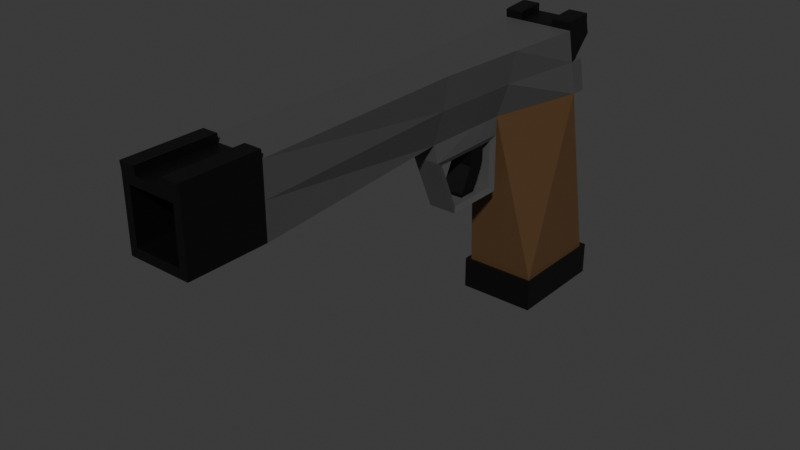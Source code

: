 # Source: pistol.blend  (saved by Blender 4.2.66; exported with 4.5.12 LTS)
import bpy
from mathutils import Matrix  # noqa: F401  (used for matrix-valued properties, if any)

bpy.ops.wm.read_factory_settings(use_empty=True)
scene = bpy.context.scene
scene.name = 'Scene'

# ---- collections
col_collection = bpy.data.collections.new('Collection'); scene.collection.children.link(col_collection)

# ---- materials (node trees are filled in below, after node groups)
mat_metal = bpy.data.materials.new('Metal')
mat_wood = bpy.data.materials.new('Wood')
mat_metal2 = bpy.data.materials.new('Metal2')

# ---- material node trees
mat_metal.use_nodes = True; mat_metal.node_tree.nodes.clear()
_N = mat_metal.node_tree.nodes; _L = mat_metal.node_tree.links
n0 = _N.new('ShaderNodeBsdfPrincipled'); n0.name = 'Principled BSDF'; n0.location = (10, 300)
n0.inputs[0].default_value = (0.07101, 0.07101, 0.07101, 1.0)
n1 = _N.new('ShaderNodeOutputMaterial'); n1.name = 'Material Output'; n1.location = (300, 300)
_L.new(n0.outputs[0], n1.inputs[0])
n1.is_active_output = True
mat_wood.use_nodes = True; mat_wood.node_tree.nodes.clear()
_N = mat_wood.node_tree.nodes; _L = mat_wood.node_tree.links
n0 = _N.new('ShaderNodeBsdfPrincipled'); n0.name = 'Principled BSDF'; n0.location = (10, 300)
n0.inputs[0].default_value = (0.09846, 0.052, 0.02056, 1.0)
n1 = _N.new('ShaderNodeOutputMaterial'); n1.name = 'Material Output'; n1.location = (300, 300)
_L.new(n0.outputs[0], n1.inputs[0])
n1.is_active_output = True
mat_metal2.use_nodes = True; mat_metal2.node_tree.nodes.clear()
_N = mat_metal2.node_tree.nodes; _L = mat_metal2.node_tree.links
n0 = _N.new('ShaderNodeBsdfPrincipled'); n0.name = 'Principled BSDF'; n0.location = (10, 300)
n0.inputs[0].default_value = (0.0, 0.0, 0.0, 1.0)
n1 = _N.new('ShaderNodeOutputMaterial'); n1.name = 'Material Output'; n1.location = (300, 300)
_L.new(n0.outputs[0], n1.inputs[0])
n1.is_active_output = True

# ---- world
world_world = bpy.data.worlds.new('World'); scene.world = world_world
world_world.use_nodes = True; world_world.node_tree.nodes.clear()
_N = world_world.node_tree.nodes; _L = world_world.node_tree.links
n0 = _N.new('ShaderNodeOutputWorld'); n0.name = 'World Output'; n0.location = (300, 300)
n1 = _N.new('ShaderNodeBackground'); n1.name = 'Background'; n1.location = (10, 300)
n1.inputs[0].default_value = (0.05088, 0.05088, 0.05088, 1.0)
_L.new(n1.outputs[0], n0.inputs[0])
n0.is_active_output = True
world_world.color = (0.05088, 0.05088, 0.05088)
world_world.sun_shadow_jitter_overblur = 0.0

# ---- meshes
me_cube_001 = bpy.data.meshes.new('Cube.001')
me_cube_001.from_pydata([(-0.6283, -1.125, -0.7938), (-0.6283, -1.125, 0.3495), (-1.0, 1.0, -1.0), (-1.0, 0.9314, 0.5557), (0.6283, -1.125, -0.7938), (0.6283, -1.125, 0.3495), (1.0, 1.0, -1.0), (1.0, 0.9314, 0.5557), (-0.3723, 0.5722, -1.0), (-0.8558, 0.5722, 0.5557), (0.3723, 0.5722, -1.0), (0.8522, 0.5722, 0.5557), (-0.8345, -0.7943, -1.0), (0.8345, -0.7943, 0.5557), (-0.8345, -0.7943, 0.5557), (0.8345, -0.7943, -1.0), (-0.7145, 0.1703, 0.5557), (0.3107, 0.1703, -1.0), (-0.3107, 0.1703, -1.0), (0.7109, 0.1703, 0.5557), (1.0, 1.159, -5.259), (-1.0, 1.159, -5.259), (1.0, 0.7316, -5.259), (-1.0, 0.7316, -5.259), (0.3723, 0.1845, -1.419), (0.3723, 0.5722, -1.419), (-0.3723, 0.5722, -1.419), (-0.3723, 0.1845, -1.419), (0.3847, 0.2952, -2.771), (0.3847, 0.5722, -2.771), (-0.3847, 0.5722, -2.771), (-0.3847, 0.2952, -2.771), (1.0, 1.159, -5.96), (-1.0, 1.159, -5.96), (1.0, 0.7316, -5.96), (-1.0, 0.7316, -5.96), (1.099, 1.18, -5.224), (-1.099, 1.18, -5.224), (1.099, 0.7105, -5.224), (-1.099, 0.7105, -5.224), (1.099, 1.18, -5.994), (-1.099, 1.18, -5.994), (1.099, 0.7105, -5.994), (-1.099, 0.7105, -5.994), (-0.6283, -1.125, -0.204), (-1.0, 0.9649, -0.204), (1.0, 0.9649, -0.204), (0.6283, -1.125, -0.204), (0.6935, 0.5722, -0.204), (-0.6935, 0.5722, -0.204), (-0.8345, -0.7943, -0.204), (0.8345, -0.7943, -0.204), (0.5787, 0.1703, -0.204), (-0.5787, 0.1703, -0.204), (-1.0, 0.9487, 0.577), (1.0, 0.9487, 0.577), (-1.0, 0.9822, -0.1826), (1.0, 0.9822, -0.1826), (-1.0, 1.062, 0.6248), (1.0, 1.062, 0.6248), (-1.0, 1.077, 0.3339), (1.0, 1.077, 0.3339), (-1.0, 1.037, -0.2069), (-1.0, 1.072, -1.003), (1.0, 1.072, -1.003), (1.0, 1.037, -0.2069), (-0.8345, -1.125, -0.204), (-0.8345, -1.125, 0.5557), (0.8345, -1.125, -0.204), (0.8345, -1.125, -1.0), (-0.8345, -1.125, -1.0), (0.8345, -1.125, 0.5557), (0.6283, -0.6097, -0.204), (-0.6283, -0.6097, -0.204), (-0.6283, -0.6097, 0.3495), (0.6283, -0.6097, -0.7938), (-0.6283, -0.6097, -0.7938), (0.6283, -0.6097, 0.3495), (0.3076, 0.223, -1.536), (0.3076, 0.5433, -1.536), (-0.3076, 0.5433, -1.536), (-0.3076, 0.223, -1.536), (0.3178, 0.3145, -2.654), (0.3178, 0.5433, -2.654), (-0.3178, 0.5433, -2.654), (-0.3178, 0.3145, -2.654), (-0.7994, 0.4117, 0.5557), (0.3477, 0.4117, -1.0), (-0.3477, 0.4117, -1.0), (0.7958, 0.4117, 0.5557), (0.3723, 0.4173, -1.419), (-0.3723, 0.4173, -1.419), (0.6477, 0.4117, -0.204), (-0.6477, 0.4117, -0.204), (0.3076, 0.4154, -1.536), (-0.3076, 0.4154, -1.536), (-0.8348, 0.5123, 0.5557), (0.3631, 0.5123, -1.0), (0.3723, 0.5144, -1.419), (-0.6764, 0.5123, -0.204), (0.3076, 0.4956, -1.536), (-0.3631, 0.5123, -1.0), (0.8312, 0.5123, 0.5557), (-0.3723, 0.5144, -1.419), (0.6764, 0.5123, -0.204), (-0.3076, 0.4956, -1.536), (-0.3076, 0.4956, -1.916), (-0.3076, 0.4154, -1.916), (0.3076, 0.4154, -1.916), (0.3076, 0.4956, -1.916), (-0.3076, 0.4399, -2.477), (-0.3076, 0.3597, -2.477), (0.3076, 0.3597, -2.477), (0.3076, 0.4399, -2.477), (-0.4995, 1.0, -1.0), (-0.4995, 0.9314, 0.5557), (-0.4169, -1.125, -1.0), (-0.4169, -1.125, 0.5557), (-0.4284, 0.5722, 0.5557), (-0.186, 0.5722, -1.0), (-0.4169, -0.7943, 0.5557), (-0.4169, -0.7943, -1.0), (-0.1552, 0.1703, -1.0), (-0.3578, 0.1703, 0.5557), (-0.4995, 1.159, -5.259), (-0.4995, 0.7316, -5.259), (-0.186, 0.5722, -1.419), (-0.186, 0.1845, -1.419), (-0.1922, 0.5722, -2.771), (-0.1922, 0.2952, -2.771), (-0.4995, 1.159, -5.96), (-0.4995, 0.7316, -5.96), (-0.5488, 1.18, -5.224), (-0.5488, 0.7105, -5.224), (-0.5488, 1.18, -5.994), (-0.5488, 0.7105, -5.994), (-0.4995, 0.9649, -0.204), (-0.4995, 0.9487, 0.577), (-0.4995, 0.9822, -0.1826), (-0.4995, 1.062, 0.6248), (-0.4995, 1.077, 0.3339), (-0.4995, 1.072, -1.003), (-0.4995, 1.037, -0.2069), (-0.3139, -1.125, -0.7938), (-0.3139, -1.125, 0.3495), (-0.3139, -0.6097, -0.204), (-0.3139, -0.6097, -0.7938), (-0.3139, -0.6097, 0.3495), (-0.4002, 0.4117, 0.5557), (-0.4179, 0.5123, 0.5557), (0.4468, 0.9314, 0.5557), (0.3728, -1.125, -1.0), (0.3798, 0.5722, 0.5557), (0.3728, -0.7943, 0.5557), (0.3166, 0.1703, 0.5557), (0.4468, 0.9649, -0.204), (0.4468, 0.9487, 0.577), (0.4468, 0.9822, -0.1826), (0.4468, 1.062, 0.6248), (0.4468, 1.077, 0.3339), (0.4468, 1.037, -0.2069), (0.2807, -1.125, -0.7938), (0.2807, -0.6097, -0.7938), (0.3545, 0.4117, 0.5557), (0.3704, 0.5123, 0.5557), (0.4468, 1.0, -1.0), (0.3728, -1.125, 0.5557), (0.1663, 0.5722, -1.0), (0.3728, -0.7943, -1.0), (0.1388, 0.1703, -1.0), (0.4468, 1.159, -5.259), (0.4468, 0.7316, -5.259), (0.1663, 0.5722, -1.419), (0.1663, 0.1845, -1.419), (0.1719, 0.5722, -2.771), (0.1719, 0.2952, -2.771), (0.4468, 1.159, -5.96), (0.4468, 0.7316, -5.96), (0.4909, 1.18, -5.224), (0.4909, 0.7105, -5.224), (0.4909, 1.18, -5.994), (0.4909, 0.7105, -5.994), (0.4468, 1.072, -1.003), (0.2807, -1.125, 0.3495), (0.2807, -0.6097, -0.204), (0.2807, -0.6097, 0.3495), (0.4468, 0.9285, 0.7356), (1.0, 0.9285, 0.7356), (0.8345, -0.7972, 0.7356), (0.8345, -1.128, 0.7356), (-0.4169, -1.128, 0.7356), (-0.8345, -1.128, 0.7356), (-0.8345, -0.7972, 0.7356), (0.3728, -0.7972, 0.7356), (0.4468, 0.9458, 0.757), (1.0, 0.9458, 0.757), (-1.0, 0.9285, 0.7356), (-1.0, 0.9458, 0.757), (0.4468, 1.059, 0.8048), (1.0, 1.059, 0.8048), (-1.0, 1.059, 0.8048), (-0.4995, 0.9285, 0.7356), (-0.4169, -0.7972, 0.7356), (-0.4995, 0.9458, 0.757), (-0.4995, 1.059, 0.8048), (0.3728, -1.128, 0.7356)], [], [(49, 9, 3, 45), (136, 45, 56, 138), (51, 13, 71, 68), (144, 1, 74, 147), (168, 15, 69, 151), (166, 71, 189, 205), (115, 3, 9, 118), (8, 2, 21, 23), (46, 7, 11, 48), (99, 96, 9, 49), (66, 67, 14, 50), (123, 16, 14, 120), (169, 17, 15, 168), (52, 19, 13, 51), (92, 89, 19, 52), (87, 17, 24, 90), (148, 86, 16, 123), (50, 14, 16, 53), (125, 23, 39, 133), (119, 8, 23, 125), (165, 6, 20, 170), (6, 10, 22, 20), (127, 27, 31, 129), (101, 8, 26, 103), (167, 10, 25, 172), (122, 18, 27, 127), (174, 29, 28, 175), (172, 25, 29, 174), (31, 27, 81, 85), (29, 25, 79, 83), (176, 32, 34, 177), (34, 32, 40, 42), (177, 34, 42, 181), (170, 20, 36, 178), (178, 36, 40, 180), (133, 39, 43, 135), (36, 38, 42, 40), (39, 37, 41, 43), (20, 22, 38, 36), (33, 35, 43, 41), (130, 33, 41, 134), (23, 21, 37, 39), (12, 50, 53, 18), (87, 92, 52, 17), (17, 52, 51, 15), (70, 66, 50, 12), (101, 99, 49, 8), (6, 46, 48, 10), (47, 5, 77, 72), (15, 51, 68, 69), (2, 45, 62, 63), (8, 49, 45, 2), (138, 56, 60, 140), (45, 3, 54, 56), (7, 46, 57, 55), (150, 7, 187, 186), (159, 158, 59, 61), (56, 54, 58, 60), (55, 57, 61, 59), (153, 166, 205, 193), (182, 160, 65, 64), (155, 46, 65, 160), (46, 6, 64, 65), (114, 2, 63, 141), (44, 1, 67, 66), (47, 4, 69, 68), (143, 0, 70, 116), (183, 5, 71, 166), (0, 44, 66, 70), (5, 47, 68, 71), (145, 147, 74, 73), (146, 145, 73, 76), (4, 47, 72, 75), (44, 0, 76, 73), (161, 4, 75, 162), (1, 44, 73, 74), (30, 31, 85, 84), (28, 29, 83, 82), (26, 30, 84, 80), (24, 28, 82, 78), (103, 26, 80, 105), (90, 24, 78, 94), (82, 83, 84, 85), (79, 80, 84, 83), (81, 78, 82, 85), (100, 105, 80, 79), (78, 81, 95, 94), (98, 90, 94, 100), (27, 91, 95, 81), (18, 53, 93, 88), (97, 104, 92, 87), (18, 88, 91, 27), (149, 96, 86, 148), (97, 87, 90, 98), (104, 102, 89, 92), (53, 16, 86, 93), (48, 11, 102, 104), (10, 97, 98, 25), (118, 9, 96, 149), (10, 48, 104, 97), (25, 98, 100, 79), (94, 95, 107, 108), (91, 103, 105, 95), (88, 93, 99, 101), (88, 101, 103, 91), (93, 86, 96, 99), (107, 106, 110, 111), (100, 94, 108, 109), (105, 100, 109, 106), (95, 105, 106, 107), (112, 111, 110, 113), (106, 109, 113, 110), (108, 107, 111, 112), (109, 108, 112, 113), (152, 118, 149, 164), (164, 149, 148, 163), (0, 143, 146, 76), (162, 184, 145, 146), (184, 185, 147, 145), (1, 144, 117, 67), (161, 143, 116, 151), (165, 114, 141, 182), (45, 136, 142, 62), (63, 62, 142, 141), (120, 14, 192, 202), (60, 58, 139, 140), (158, 156, 194, 198), (157, 138, 140, 159), (176, 130, 134, 180), (179, 133, 135, 181), (37, 132, 134, 41), (21, 124, 132, 37), (35, 131, 135, 43), (33, 130, 131, 35), (26, 126, 128, 30), (30, 128, 129, 31), (169, 122, 127, 173), (8, 119, 126, 26), (173, 127, 129, 175), (2, 114, 124, 21), (167, 119, 125, 171), (171, 125, 133, 179), (163, 148, 123, 154), (18, 122, 121, 12), (154, 123, 120, 153), (150, 115, 118, 152), (153, 120, 117, 166), (12, 121, 116, 70), (183, 144, 147, 185), (155, 136, 138, 157), (46, 155, 157, 57), (5, 183, 185, 77), (67, 117, 190, 191), (7, 150, 152, 11), (19, 154, 153, 13), (89, 163, 154, 19), (22, 171, 179, 38), (10, 167, 171, 22), (24, 173, 175, 28), (17, 169, 173, 24), (38, 179, 181, 42), (32, 176, 180, 40), (57, 157, 159, 61), (6, 165, 182, 64), (4, 161, 151, 69), (72, 77, 185, 184), (75, 72, 184, 162), (102, 164, 163, 89), (11, 152, 164, 102), (143, 161, 162, 146), (144, 183, 166, 117), (136, 155, 160, 142), (141, 142, 160, 182), (137, 156, 158, 139), (140, 139, 158, 159), (115, 150, 156, 137), (132, 178, 180, 134), (124, 170, 178, 132), (131, 177, 181, 135), (130, 176, 177, 131), (126, 172, 174, 128), (128, 174, 175, 129), (119, 167, 172, 126), (114, 165, 170, 124), (122, 169, 168, 121), (121, 168, 151, 116), (202, 192, 191, 190), (186, 187, 195, 194), (194, 195, 199, 198), (197, 203, 204, 200), (196, 201, 203, 197), (188, 193, 205, 189), (156, 150, 186, 194), (54, 3, 196, 197), (58, 54, 197, 200), (3, 115, 201, 196), (14, 67, 191, 192), (117, 120, 202, 190), (7, 55, 195, 187), (137, 139, 204, 203), (55, 59, 199, 195), (71, 13, 188, 189), (59, 158, 198, 199), (139, 58, 200, 204), (115, 137, 203, 201), (13, 153, 193, 188)])
me_cube_001.polygons.foreach_set('material_index', [0, 0, 2, 2, 2, 2, 0, 1, 0, 0, 2, 0, 0, 0, 0, 0, 0, 0, 2, 1, 1, 1, 0, 0, 0, 0, 0, 0, 0, 0, 0, 2, 2, 2, 2, 2, 2, 2, 2, 2, 2, 2, 0, 0, 0, 2, 0, 0, 2, 2, 0, 0, 2, 2, 2, 2, 2, 2, 2, 2, 0, 0, 0, 0, 2, 2, 2, 2, 2, 2, 2, 2, 2, 2, 2, 2, 0, 0, 0, 0, 0, 0, 0, 0, 0, 0, 0, 0, 0, 0, 0, 0, 0, 0, 0, 0, 0, 0, 0, 0, 0, 2, 0, 0, 0, 0, 2, 2, 2, 2, 2, 2, 2, 2, 0, 0, 2, 2, 2, 2, 2, 0, 0, 0, 2, 2, 2, 2, 2, 2, 2, 2, 2, 0, 0, 0, 0, 0, 0, 1, 1, 2, 0, 0, 0, 0, 2, 2, 2, 0, 0, 2, 2, 0, 0, 0, 2, 1, 0, 0, 2, 2, 2, 0, 2, 2, 2, 0, 0, 2, 2, 0, 0, 2, 2, 2, 2, 2, 2, 0, 0, 0, 0, 1, 0, 2, 2, 2, 2, 2, 2, 2, 2, 2, 2, 2, 2, 2, 2, 2, 2, 2, 2, 2, 2, 2])
_uv = me_cube_001.uv_layers.new(name='UVMap')
_uv.uv.foreach_set('vector', [0.5029, 0.1965, 0.625, 0.1965, 0.625, 0.25, 0.5029, 0.25, 0.5029, 0.3126, 0.5029, 0.25, 0.5029, 0.25, 0.5029, 0.3126, 0.5029, 0.7087, 0.625, 0.7087, 0.625, 0.75, 0.5029, 0.75, 0.5919, 0.922, 0.5919, 0.9691, 0.5919, 0.9691, 0.5919, 0.922, 0.3058, 0.7087, 0.375, 0.7087, 0.375, 0.75, 0.3058, 0.75, 0.625, 0.8192, 0.625, 0.75, 0.625, 0.75, 0.625, 0.8192, 0.8124, 0.5, 0.875, 0.5, 0.875, 0.5535, 0.8124, 0.5535, 0.375, 0.1965, 0.375, 0.25, 0.375, 0.25, 0.375, 0.1965, 0.5029, 0.5, 0.625, 0.5, 0.625, 0.5535, 0.5029, 0.5535, 0.5029, 0.1914, 0.625, 0.1914, 0.625, 0.1965, 0.5029, 0.1965, 0.5029, 0.0, 0.625, 0.0, 0.625, 0.04132, 0.5029, 0.04132, 0.8124, 0.5881, 0.875, 0.5881, 0.875, 0.7087, 0.8124, 0.7087, 0.3058, 0.5881, 0.375, 0.5881, 0.375, 0.7087, 0.3058, 0.7087, 0.5029, 0.5881, 0.625, 0.5881, 0.625, 0.7087, 0.5029, 0.7087, 0.5029, 0.5673, 0.625, 0.5673, 0.625, 0.5881, 0.5029, 0.5881, 0.375, 0.5673, 0.375, 0.5881, 0.375, 0.5881, 0.375, 0.5673, 0.8124, 0.5673, 0.875, 0.5673, 0.875, 0.5881, 0.8124, 0.5881, 0.5029, 0.04132, 0.625, 0.04132, 0.625, 0.1619, 0.5029, 0.1619, 0.1876, 0.5535, 0.125, 0.5535, 0.125, 0.5535, 0.1876, 0.5535, 0.1876, 0.5535, 0.125, 0.5535, 0.125, 0.5535, 0.1876, 0.5535, 0.375, 0.4308, 0.375, 0.5, 0.375, 0.5, 0.375, 0.4308, 0.375, 0.5, 0.375, 0.5535, 0.375, 0.5535, 0.375, 0.5, 0.1876, 0.5881, 0.125, 0.5881, 0.125, 0.5881, 0.1876, 0.5881, 0.375, 0.1914, 0.375, 0.1965, 0.375, 0.1965, 0.375, 0.1914, 0.3058, 0.5535, 0.375, 0.5535, 0.375, 0.5535, 0.3058, 0.5535, 0.1876, 0.5881, 0.125, 0.5881, 0.125, 0.5881, 0.1876, 0.5881, 0.3058, 0.5535, 0.375, 0.5535, 0.375, 0.5881, 0.3058, 0.5881, 0.3058, 0.5535, 0.375, 0.5535, 0.375, 0.5535, 0.3058, 0.5535, 0.125, 0.5881, 0.125, 0.5881, 0.125, 0.5881, 0.125, 0.5881, 0.375, 0.5535, 0.375, 0.5535, 0.375, 0.5535, 0.375, 0.5535, 0.3058, 0.5, 0.375, 0.5, 0.375, 0.5535, 0.3058, 0.5535, 0.375, 0.5535, 0.375, 0.5, 0.375, 0.5, 0.375, 0.5535, 0.3058, 0.5535, 0.375, 0.5535, 0.375, 0.5535, 0.3058, 0.5535, 0.375, 0.4308, 0.375, 0.5, 0.375, 0.5, 0.375, 0.4308, 0.375, 0.4308, 0.375, 0.5, 0.375, 0.5, 0.375, 0.4308, 0.1876, 0.5535, 0.125, 0.5535, 0.125, 0.5535, 0.1876, 0.5535, 0.375, 0.5, 0.375, 0.5535, 0.375, 0.5535, 0.375, 0.5, 0.375, 0.1965, 0.375, 0.25, 0.375, 0.25, 0.375, 0.1965, 0.375, 0.5, 0.375, 0.5535, 0.375, 0.5535, 0.375, 0.5, 0.125, 0.5, 0.125, 0.5535, 0.125, 0.5535, 0.125, 0.5, 0.1876, 0.5, 0.125, 0.5, 0.125, 0.5, 0.1876, 0.5, 0.375, 0.1965, 0.375, 0.25, 0.375, 0.25, 0.375, 0.1965, 0.375, 0.04132, 0.5029, 0.04132, 0.5029, 0.1619, 0.375, 0.1619, 0.375, 0.5673, 0.5029, 0.5673, 0.5029, 0.5881, 0.375, 0.5881, 0.375, 0.5881, 0.5029, 0.5881, 0.5029, 0.7087, 0.375, 0.7087, 0.375, 0.0, 0.5029, 0.0, 0.5029, 0.04132, 0.375, 0.04132, 0.375, 0.1914, 0.5029, 0.1914, 0.5029, 0.1965, 0.375, 0.1965, 0.375, 0.5, 0.5029, 0.5, 0.5029, 0.5535, 0.375, 0.5535, 0.5029, 0.7809, 0.5919, 0.7809, 0.5919, 0.7809, 0.5029, 0.7809, 0.375, 0.7087, 0.5029, 0.7087, 0.5029, 0.75, 0.375, 0.75, 0.375, 0.25, 0.5029, 0.25, 0.5029, 0.25, 0.375, 0.25, 0.375, 0.1965, 0.5029, 0.1965, 0.5029, 0.25, 0.375, 0.25, 0.5029, 0.3126, 0.5029, 0.25, 0.5029, 0.25, 0.5029, 0.3126, 0.5029, 0.25, 0.625, 0.25, 0.625, 0.25, 0.5029, 0.25, 0.625, 0.5, 0.5029, 0.5, 0.5029, 0.5, 0.625, 0.5, 0.6942, 0.5, 0.625, 0.5, 0.625, 0.5, 0.6942, 0.5, 0.5029, 0.4308, 0.625, 0.4308, 0.625, 0.5, 0.5029, 0.5, 0.5029, 0.25, 0.625, 0.25, 0.625, 0.25, 0.5029, 0.25, 0.625, 0.5, 0.5029, 0.5, 0.5029, 0.5, 0.625, 0.5, 0.6942, 0.7087, 0.6942, 0.75, 0.6942, 0.75, 0.6942, 0.7087, 0.375, 0.4308, 0.5029, 0.4308, 0.5029, 0.5, 0.375, 0.5, 0.5029, 0.4308, 0.5029, 0.5, 0.5029, 0.5, 0.5029, 0.4308, 0.5029, 0.5, 0.375, 0.5, 0.375, 0.5, 0.5029, 0.5, 0.375, 0.3126, 0.375, 0.25, 0.375, 0.25, 0.375, 0.3126, 0.5029, 0.9691, 0.5919, 0.9691, 0.625, 1.0, 0.5029, 1.0, 0.5029, 0.7809, 0.4081, 0.7809, 0.375, 0.75, 0.5029, 0.75, 0.4081, 0.922, 0.4081, 0.9691, 0.375, 1.0, 0.375, 0.9374, 0.5919, 0.8329, 0.5919, 0.7809, 0.625, 0.75, 0.625, 0.8192, 0.4081, 0.9691, 0.5029, 0.9691, 0.5029, 1.0, 0.375, 1.0, 0.5919, 0.7809, 0.5029, 0.7809, 0.5029, 0.75, 0.625, 0.75, 0.5029, 0.922, 0.5919, 0.922, 0.5919, 0.9691, 0.5029, 0.9691, 0.4081, 0.922, 0.5029, 0.922, 0.5029, 0.9691, 0.4081, 0.9691, 0.4081, 0.7809, 0.5029, 0.7809, 0.5029, 0.7809, 0.4081, 0.7809, 0.5029, 0.9691, 0.4081, 0.9691, 0.4081, 0.9691, 0.5029, 0.9691, 0.4081, 0.8329, 0.4081, 0.7809, 0.4081, 0.7809, 0.4081, 0.8329, 0.5919, 0.9691, 0.5029, 0.9691, 0.5029, 0.9691, 0.5919, 0.9691, 0.125, 0.5535, 0.125, 0.5881, 0.125, 0.5881, 0.125, 0.5535, 0.375, 0.5881, 0.375, 0.5535, 0.375, 0.5535, 0.375, 0.5881, 0.125, 0.5535, 0.125, 0.5535, 0.125, 0.5535, 0.125, 0.5535, 0.375, 0.5881, 0.375, 0.5881, 0.375, 0.5881, 0.375, 0.5881, 0.375, 0.1914, 0.375, 0.1965, 0.375, 0.1965, 0.375, 0.1914, 0.375, 0.5673, 0.375, 0.5881, 0.375, 0.5881, 0.375, 0.5673, 0.375, 0.5881, 0.375, 0.5535, 0.125, 0.5535, 0.125, 0.5881, 0.375, 0.5535, 0.125, 0.5535, 0.125, 0.5535, 0.375, 0.5535, 0.125, 0.5881, 0.375, 0.5881, 0.375, 0.5881, 0.125, 0.5881, 0.375, 0.5586, 0.3377, 0.2549, 0.375, 0.1965, 0.375, 0.5535, 0.375, 0.5881, 0.125, 0.5881, 0.2752, 0.3529, 0.375, 0.5673, 0.375, 0.5586, 0.375, 0.5673, 0.375, 0.5673, 0.375, 0.5586, 0.375, 0.1619, 0.375, 0.1827, 0.375, 0.1827, 0.375, 0.1619, 0.375, 0.1619, 0.5029, 0.1619, 0.5029, 0.1827, 0.375, 0.1827, 0.375, 0.5586, 0.5029, 0.5586, 0.5029, 0.5673, 0.375, 0.5673, 0.375, 0.1619, 0.375, 0.1827, 0.375, 0.1827, 0.375, 0.1619, 0.8124, 0.5586, 0.875, 0.5586, 0.875, 0.5673, 0.8124, 0.5673, 0.375, 0.5586, 0.375, 0.5673, 0.375, 0.5673, 0.375, 0.5586, 0.5029, 0.5586, 0.625, 0.5586, 0.625, 0.5673, 0.5029, 0.5673, 0.5029, 0.1619, 0.625, 0.1619, 0.625, 0.1827, 0.5029, 0.1827, 0.5029, 0.5535, 0.625, 0.5535, 0.625, 0.5586, 0.5029, 0.5586, 0.375, 0.5535, 0.375, 0.5586, 0.375, 0.5586, 0.375, 0.5535, 0.8124, 0.5535, 0.875, 0.5535, 0.875, 0.5586, 0.8124, 0.5586, 0.375, 0.5535, 0.5029, 0.5535, 0.5029, 0.5586, 0.375, 0.5586, 0.375, 0.5535, 0.375, 0.5586, 0.375, 0.5586, 0.375, 0.5535, 0.375, 0.5673, 0.2752, 0.3529, 0.2752, 0.3529, 0.375, 0.5673, 0.375, 0.1827, 0.375, 0.1914, 0.375, 0.1914, 0.375, 0.1827, 0.375, 0.1827, 0.5029, 0.1827, 0.5029, 0.1914, 0.375, 0.1914, 0.375, 0.1827, 0.375, 0.1914, 0.375, 0.1914, 0.375, 0.1827, 0.5029, 0.1827, 0.625, 0.1827, 0.625, 0.1914, 0.5029, 0.1914, 0.375, 0.1827, 0.375, 0.1914, 0.375, 0.1914, 0.375, 0.1827, 0.375, 0.5586, 0.375, 0.5673, 0.375, 0.5673, 0.375, 0.5586, 0.3377, 0.2549, 0.375, 0.5586, 0.375, 0.5586, 0.3377, 0.2549, 0.375, 0.1827, 0.375, 0.1914, 0.375, 0.1914, 0.375, 0.1827, 0.375, 0.5673, 0.2752, 0.3529, 0.3377, 0.2549, 0.375, 0.5586, 0.3377, 0.2549, 0.375, 0.5586, 0.375, 0.5586, 0.3377, 0.2549, 0.375, 0.5673, 0.2752, 0.3529, 0.2752, 0.3529, 0.375, 0.5673, 0.375, 0.5586, 0.375, 0.5673, 0.375, 0.5673, 0.375, 0.5586, 0.6942, 0.5535, 0.8124, 0.5535, 0.8124, 0.5586, 0.6942, 0.5586, 0.6942, 0.5586, 0.8124, 0.5586, 0.8124, 0.5673, 0.6942, 0.5673, 0.4081, 0.9691, 0.4081, 0.922, 0.4081, 0.922, 0.4081, 0.9691, 0.4081, 0.8329, 0.5029, 0.8329, 0.5029, 0.922, 0.4081, 0.922, 0.5029, 0.8329, 0.5919, 0.8329, 0.5919, 0.922, 0.5029, 0.922, 0.5919, 0.9691, 0.5919, 0.922, 0.625, 0.9374, 0.625, 1.0, 0.4081, 0.8329, 0.4081, 0.922, 0.375, 0.9374, 0.375, 0.8192, 0.375, 0.4308, 0.375, 0.3126, 0.375, 0.3126, 0.375, 0.4308, 0.5029, 0.25, 0.5029, 0.3126, 0.5029, 0.3126, 0.5029, 0.25, 0.375, 0.25, 0.5029, 0.25, 0.5029, 0.3126, 0.375, 0.3126, 0.8124, 0.7087, 0.875, 0.7087, 0.875, 0.7087, 0.8124, 0.7087, 0.5029, 0.25, 0.625, 0.25, 0.625, 0.3126, 0.5029, 0.3126, 0.6942, 0.5, 0.6942, 0.5, 0.6942, 0.5, 0.6942, 0.5, 0.5029, 0.4308, 0.5029, 0.3126, 0.5029, 0.3126, 0.5029, 0.4308, 0.3058, 0.5, 0.1876, 0.5, 0.1876, 0.5, 0.3058, 0.5, 0.3058, 0.5535, 0.1876, 0.5535, 0.1876, 0.5535, 0.3058, 0.5535, 0.375, 0.25, 0.375, 0.3126, 0.375, 0.3126, 0.375, 0.25, 0.375, 0.25, 0.375, 0.3126, 0.375, 0.3126, 0.375, 0.25, 0.125, 0.5535, 0.1876, 0.5535, 0.1876, 0.5535, 0.125, 0.5535, 0.125, 0.5, 0.1876, 0.5, 0.1876, 0.5535, 0.125, 0.5535, 0.125, 0.5535, 0.1876, 0.5535, 0.1876, 0.5535, 0.125, 0.5535, 0.125, 0.5535, 0.1876, 0.5535, 0.1876, 0.5881, 0.125, 0.5881, 0.3058, 0.5881, 0.1876, 0.5881, 0.1876, 0.5881, 0.3058, 0.5881, 0.125, 0.5535, 0.1876, 0.5535, 0.1876, 0.5535, 0.125, 0.5535, 0.3058, 0.5881, 0.1876, 0.5881, 0.1876, 0.5881, 0.3058, 0.5881, 0.375, 0.25, 0.375, 0.3126, 0.375, 0.3126, 0.375, 0.25, 0.3058, 0.5535, 0.1876, 0.5535, 0.1876, 0.5535, 0.3058, 0.5535, 0.3058, 0.5535, 0.1876, 0.5535, 0.1876, 0.5535, 0.3058, 0.5535, 0.6942, 0.5673, 0.8124, 0.5673, 0.8124, 0.5881, 0.6942, 0.5881, 0.125, 0.5881, 0.1876, 0.5881, 0.1876, 0.7087, 0.125, 0.7087, 0.6942, 0.5881, 0.8124, 0.5881, 0.8124, 0.7087, 0.6942, 0.7087, 0.6942, 0.5, 0.8124, 0.5, 0.8124, 0.5535, 0.6942, 0.5535, 0.6942, 0.7087, 0.8124, 0.7087, 0.8124, 0.75, 0.6942, 0.75, 0.125, 0.7087, 0.1876, 0.7087, 0.1876, 0.75, 0.125, 0.75, 0.5919, 0.8329, 0.5919, 0.922, 0.5919, 0.922, 0.5919, 0.8329, 0.5029, 0.4308, 0.5029, 0.3126, 0.5029, 0.3126, 0.5029, 0.4308, 0.5029, 0.5, 0.5029, 0.4308, 0.5029, 0.4308, 0.5029, 0.5, 0.5919, 0.7809, 0.5919, 0.8329, 0.5919, 0.8329, 0.5919, 0.7809, 0.625, 1.0, 0.625, 0.9374, 0.625, 0.9374, 0.625, 1.0, 0.625, 0.5, 0.6942, 0.5, 0.6942, 0.5535, 0.625, 0.5535, 0.625, 0.5881, 0.6942, 0.5881, 0.6942, 0.7087, 0.625, 0.7087, 0.625, 0.5673, 0.6942, 0.5673, 0.6942, 0.5881, 0.625, 0.5881, 0.375, 0.5535, 0.3058, 0.5535, 0.3058, 0.5535, 0.375, 0.5535, 0.375, 0.5535, 0.3058, 0.5535, 0.3058, 0.5535, 0.375, 0.5535, 0.375, 0.5881, 0.3058, 0.5881, 0.3058, 0.5881, 0.375, 0.5881, 0.375, 0.5881, 0.3058, 0.5881, 0.3058, 0.5881, 0.375, 0.5881, 0.375, 0.5535, 0.3058, 0.5535, 0.3058, 0.5535, 0.375, 0.5535, 0.375, 0.5, 0.3058, 0.5, 0.3058, 0.5, 0.375, 0.5, 0.5029, 0.5, 0.5029, 0.4308, 0.5029, 0.4308, 0.5029, 0.5, 0.375, 0.5, 0.375, 0.4308, 0.375, 0.4308, 0.375, 0.5, 0.4081, 0.7809, 0.4081, 0.8329, 0.375, 0.8192, 0.375, 0.75, 0.5029, 0.7809, 0.5919, 0.7809, 0.5919, 0.8329, 0.5029, 0.8329, 0.4081, 0.7809, 0.5029, 0.7809, 0.5029, 0.8329, 0.4081, 0.8329, 0.625, 0.5586, 0.6942, 0.5586, 0.6942, 0.5673, 0.625, 0.5673, 0.625, 0.5535, 0.6942, 0.5535, 0.6942, 0.5586, 0.625, 0.5586, 0.4081, 0.922, 0.4081, 0.8329, 0.4081, 0.8329, 0.4081, 0.922, 0.5919, 0.922, 0.5919, 0.8329, 0.625, 0.8192, 0.625, 0.9374, 0.5029, 0.3126, 0.5029, 0.4308, 0.5029, 0.4308, 0.5029, 0.3126, 0.375, 0.3126, 0.5029, 0.3126, 0.5029, 0.4308, 0.375, 0.4308, 0.8124, 0.5, 0.6942, 0.5, 0.6942, 0.5, 0.8124, 0.5, 0.5029, 0.3126, 0.625, 0.3126, 0.625, 0.4308, 0.5029, 0.4308, 0.8124, 0.5, 0.6942, 0.5, 0.6942, 0.5, 0.8124, 0.5, 0.375, 0.3126, 0.375, 0.4308, 0.375, 0.4308, 0.375, 0.3126, 0.375, 0.3126, 0.375, 0.4308, 0.375, 0.4308, 0.375, 0.3126, 0.1876, 0.5535, 0.3058, 0.5535, 0.3058, 0.5535, 0.1876, 0.5535, 0.1876, 0.5, 0.3058, 0.5, 0.3058, 0.5535, 0.1876, 0.5535, 0.1876, 0.5535, 0.3058, 0.5535, 0.3058, 0.5535, 0.1876, 0.5535, 0.1876, 0.5535, 0.3058, 0.5535, 0.3058, 0.5881, 0.1876, 0.5881, 0.1876, 0.5535, 0.3058, 0.5535, 0.3058, 0.5535, 0.1876, 0.5535, 0.375, 0.3126, 0.375, 0.4308, 0.375, 0.4308, 0.375, 0.3126, 0.1876, 0.5881, 0.3058, 0.5881, 0.3058, 0.7087, 0.1876, 0.7087, 0.1876, 0.7087, 0.3058, 0.7087, 0.3058, 0.75, 0.1876, 0.75, 0.8124, 0.7087, 0.875, 0.7087, 0.875, 0.75, 0.8124, 0.75, 0.6942, 0.5, 0.625, 0.5, 0.625, 0.5, 0.6942, 0.5, 0.6942, 0.5, 0.625, 0.5, 0.625, 0.5, 0.6942, 0.5, 0.875, 0.5, 0.8124, 0.5, 0.8124, 0.5, 0.875, 0.5, 0.875, 0.5, 0.8124, 0.5, 0.8124, 0.5, 0.875, 0.5, 0.625, 0.7087, 0.6942, 0.7087, 0.6942, 0.75, 0.625, 0.75, 0.6942, 0.5, 0.6942, 0.5, 0.6942, 0.5, 0.6942, 0.5, 0.625, 0.25, 0.625, 0.25, 0.625, 0.25, 0.625, 0.25, 0.625, 0.25, 0.625, 0.25, 0.625, 0.25, 0.625, 0.25, 0.875, 0.5, 0.8124, 0.5, 0.8124, 0.5, 0.875, 0.5, 0.625, 0.04132, 0.625, 0.0, 0.625, 0.0, 0.625, 0.04132, 0.8124, 0.75, 0.8124, 0.7087, 0.8124, 0.7087, 0.8124, 0.75, 0.625, 0.5, 0.625, 0.5, 0.625, 0.5, 0.625, 0.5, 0.8124, 0.5, 0.8124, 0.5, 0.8124, 0.5, 0.8124, 0.5, 0.625, 0.5, 0.625, 0.5, 0.625, 0.5, 0.625, 0.5, 0.625, 0.75, 0.625, 0.7087, 0.625, 0.7087, 0.625, 0.75, 0.625, 0.5, 0.625, 0.4308, 0.625, 0.4308, 0.625, 0.5, 0.625, 0.3126, 0.625, 0.25, 0.625, 0.25, 0.625, 0.3126, 0.8124, 0.5, 0.8124, 0.5, 0.8124, 0.5, 0.8124, 0.5, 0.625, 0.7087, 0.6942, 0.7087, 0.6942, 0.7087, 0.625, 0.7087])
me_cube_001.materials.append(mat_metal)
me_cube_001.materials.append(mat_wood)
me_cube_001.materials.append(mat_metal2)
me_cube_001.update()

# ---- objects
ob_cube = bpy.data.objects.new('Cube', me_cube_001)

# ---- transforms, parenting, visibility, modifiers, constraints
ob_cube.location = (0.0, 0.0, 0.0)
ob_cube.scale = (0.5966, 3.75, 0.709)

# ---- collection membership
col_collection.objects.link(ob_cube)

# ---- scene / render settings (as saved in the file)
scene.frame_start = 1; scene.frame_end = 250; scene.frame_set(1)
scene.render.engine = 'BLENDER_EEVEE_NEXT'
bpy.context.view_layer.update()

# ---- added for rendering (the .blend has no active camera and no usable light): camera, sun
cam_auto = bpy.data.cameras.new('AutoCamera')
cam_auto.lens = 50.0
cam_auto.sensor_width = 36.0
cam_auto.clip_end = 1000.0
ob_auto_camera = bpy.data.objects.new('AutoCamera', cam_auto)
scene.collection.objects.link(ob_auto_camera)
ob_auto_camera.location = (9.24689, -10.9975, 5.55785)
ob_auto_camera.rotation_euler = (1.09748, -7.21219e-08, 0.694738)
scene.camera = ob_auto_camera
light_auto_sun = bpy.data.lights.new('AutoSun', 'SUN')
light_auto_sun.energy = 3.0
light_auto_sun.angle = 0.0523599
ob_auto_sun = bpy.data.objects.new('AutoSun', light_auto_sun)
scene.collection.objects.link(ob_auto_sun)
ob_auto_sun.rotation_euler = (0.872665, 0.174533, 0.523599)
bpy.context.view_layer.update()
